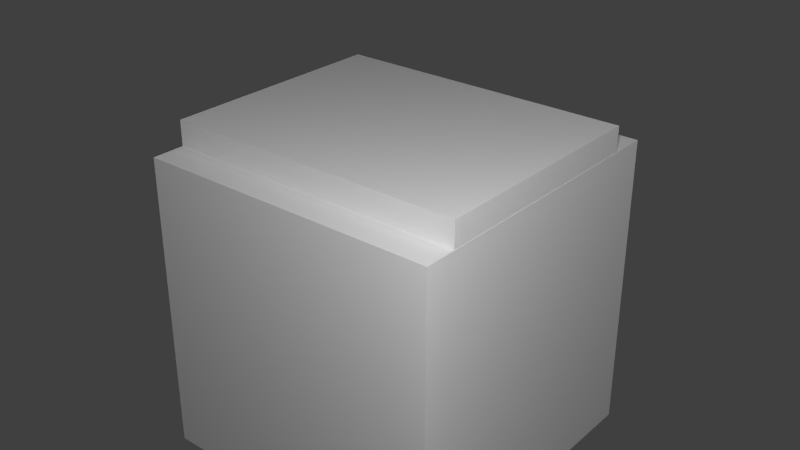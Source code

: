 # Source: transformatorCase.blend  (saved by Blender 2.76.0; exported with 4.5.12 LTS)
import bpy
from mathutils import Matrix  # noqa: F401  (used for matrix-valued properties, if any)

bpy.ops.wm.read_factory_settings(use_empty=True)
scene = bpy.context.scene
scene.name = 'Scene'

# ---- collections
col_collection_1 = bpy.data.collections.new('Collection 1'); scene.collection.children.link(col_collection_1)

# ---- materials (node trees are filled in below, after node groups)
mat_material_001 = bpy.data.materials.new('Material.001')
mat_material_001.alpha_threshold = 0.0
mat_material_001.use_transparent_shadow = False
mat_material_001.roughness = 0.5
mat_material = bpy.data.materials.new('Material')
mat_material.alpha_threshold = 0.0
mat_material.use_transparent_shadow = False
mat_material.roughness = 0.5
mat_material.line_color = (0.0, 0.0, 0.0, 1.0)

# ---- material node trees

# ---- world
world_world = bpy.data.worlds.new('World'); scene.world = world_world
world_world.color = (0.05088, 0.05088, 0.05088)
world_world.use_sun_shadow = False
world_world.sun_shadow_jitter_overblur = 0.0
world_world.cycles.sampling_method = 'NONE'
world_world.cycles.sample_map_resolution = 256

# ---- lights
light_point_001 = bpy.data.lights.new('Point.001', 'POINT')
light_point_001.transmission_factor = 0.0
light_point_001.energy = 100.0
light_point_001.shadow_buffer_clip_start = 0.5
light_point_001.shadow_soft_size = 0.1
light_point_001.shadow_maximum_resolution = 0.006
light_point_001.use_absolute_resolution = True
light_point_001.cycles.use_multiple_importance_sampling = False
light_point = bpy.data.lights.new('Point', 'POINT')
light_point.transmission_factor = 0.0
light_point.energy = 100.0
light_point.shadow_buffer_clip_start = 0.5
light_point.shadow_soft_size = 0.1
light_point.shadow_maximum_resolution = 0.006
light_point.use_absolute_resolution = True
light_point.cycles.use_multiple_importance_sampling = False
light_lamp = bpy.data.lights.new('Lamp', 'POINT')
light_lamp.transmission_factor = 0.0
light_lamp.cutoff_distance = 30.0
light_lamp.energy = 100.0
light_lamp.shadow_buffer_clip_start = 1.001
light_lamp.shadow_soft_size = 0.1
light_lamp.shadow_maximum_resolution = 0.006
light_lamp.use_absolute_resolution = True
light_lamp.cycles.use_multiple_importance_sampling = False

# ---- meshes
me_doorl = bpy.data.meshes.new('DoorL')
me_doorl.from_pydata([(-0.06276, -0.1281, -0.0621), (-0.06276, -0.1281, 0.06219), (-0.06276, -0.004126, -0.0621), (-0.06276, -0.004126, 0.06219), (7.581e-07, -0.06533, -0.0621), (7.581e-07, -0.06533, 0.06219), (7.581e-07, 0.05867, -0.0621), (7.581e-07, 0.05867, 0.06219)], [], [(0, 1, 3, 2), (2, 3, 7, 6), (6, 7, 5, 4), (4, 5, 1, 0), (2, 6, 4, 0), (7, 3, 1, 5)])
_uv = me_doorl.uv_layers.new(name='UVMap')
_uv.uv.foreach_set('vector', [0.007812, 0.9297, 0.007812, 0.9922, 0.07031, 0.9922, 0.07031, 0.9297, 0.007812, 0.2969, 0.007812, 0.6094, 0.1641, 0.6094, 0.1641, 0.2969, 0.07031, 0.9297, 0.07031, 0.9922, 0.007812, 0.9922, 0.007812, 0.9297, 0.3359, 0.2969, 0.3359, 0.6094, 0.1797, 0.6094, 0.1797, 0.2969, 0.007812, 0.9609, 0.03906, 0.9922, 0.03906, 0.9297, 0.007812, 0.8984, 0.03906, 0.9922, 0.007812, 0.9609, 0.007812, 0.8984, 0.03906, 0.9297])
me_doorl.use_remesh_preserve_volume = False
me_doorl.use_remesh_preserve_attributes = False
me_doorl.use_mirror_vertex_groups = False
me_doorl.update()
me_doorr = bpy.data.meshes.new('DoorR')
me_doorr.from_pydata([(-0.06276, -0.1281, -0.0621), (-0.06276, -0.1281, 0.06219), (-0.06276, -0.004126, -0.0621), (-0.06276, -0.004126, 0.06219), (7.581e-07, -0.06533, -0.0621), (7.581e-07, -0.06533, 0.06219), (7.581e-07, 0.05867, -0.0621), (7.581e-07, 0.05867, 0.06219)], [], [(0, 1, 3, 2), (2, 3, 7, 6), (6, 7, 5, 4), (4, 5, 1, 0), (2, 6, 4, 0), (7, 3, 1, 5)])
_uv = me_doorr.uv_layers.new(name='UVMap')
_uv.uv.foreach_set('vector', [0.007812, 0.9297, 0.007812, 0.9922, 0.07031, 0.9922, 0.07031, 0.9297, 0.1641, 0.2969, 0.1641, 0.6094, 0.007812, 0.6094, 0.007812, 0.2969, 0.07031, 0.9297, 0.07031, 0.9922, 0.007812, 0.9922, 0.007812, 0.9297, 0.1797, 0.2969, 0.1797, 0.6094, 0.3359, 0.6094, 0.3359, 0.2969, 0.007812, 0.9609, 0.03906, 0.9922, 0.03906, 0.9297, 0.007812, 0.8984, 0.03906, 0.9922, 0.007812, 0.9609, 0.007812, 0.8984, 0.03906, 0.9375])
me_doorr.use_remesh_preserve_volume = False
me_doorr.use_remesh_preserve_attributes = False
me_doorr.use_mirror_vertex_groups = False
me_doorr.update()
me_case = bpy.data.meshes.new('Case')
me_case.from_pydata([(0.4999, -0.25, -0.1875), (0.4999, 0.25, -0.1875), (0.4999, 0.25, -0.124), (0.4999, -0.25, -0.124), (0.4999, -0.25, -0.5), (0.4999, 0.25, -0.5), (-0.5005, -0.25, -0.4985), (-0.5005, 0.25, -0.4985), (-0.5005, -0.25, -0.186), (-0.5005, 0.25, -0.186), (-0.5005, -0.25, -0.124), (-0.5005, 0.25, -0.124), (-0.4992, -0.3783, -0.4981), (-0.4992, -0.3783, 0.5829), (-0.4992, 0.3783, -0.4981), (-0.4992, 0.3783, 0.5829), (0.4992, -0.3783, -0.4981), (0.4992, -0.3783, 0.5829), (0.4992, 0.3783, -0.4981), (0.4992, 0.3783, 0.5829), (-0.4899, 0.3783, 0.5729), (-0.4899, 0.3783, -0.4881), (0.4899, 0.3783, -0.4881), (0.4899, 0.3783, 0.5729), (-0.4899, -0.3461, 0.5729), (-0.4899, -0.3461, -0.4881), (0.4899, -0.3461, -0.4881), (0.4899, -0.3461, 0.5729)], [], [(0, 1, 2, 3), (1, 0, 4, 5), (8, 9, 7, 6), (9, 8, 10, 11), (12, 13, 15, 14), (15, 19, 23, 20), (18, 19, 17, 16), (16, 17, 13, 12), (14, 18, 16, 12), (19, 15, 13, 17), (22, 21, 25, 26), (14, 15, 20, 21), (19, 18, 22, 23), (18, 14, 21, 22), (25, 24, 27, 26), (20, 23, 27, 24), (21, 20, 24, 25), (23, 22, 26, 27)])
_uv = me_case.uv_layers.new(name='UVMap')
_uv.uv.foreach_set('vector', [0.0, 0.6562, 0.25, 0.6562, 0.25, 0.625, 0.0, 0.625, 0.25, 0.8438, 0.0, 0.8438, 0.0, 0.6875, 0.25, 0.6875, 0.0, 0.8438, 0.25, 0.8438, 0.25, 0.6875, 0.0, 0.6875, 0.25, 0.6875, 0.0, 0.6875, 0.0, 0.6562, 0.25, 0.6562, 0.2578, 0.6328, 0.2578, 0.9062, 0.4453, 0.9062, 0.4453, 0.6328, 0.01562, 0.9922, 0.01562, 0.9609, 0.007812, 0.9609, 0.007812, 0.9922, 0.4453, 0.6328, 0.4453, 0.9062, 0.2578, 0.9062, 0.2578, 0.6328, 0.5078, 0.6328, 0.5078, 0.9062, 0.2578, 0.9062, 0.2578, 0.6328, 0.0, 0.875, 0.125, 0.875, 0.125, 1.0, 0.0, 1.0, 0.5078, 0.9062, 0.2578, 0.9062, 0.2578, 0.7188, 0.5078, 0.7188, 0.7266, 0.5234, 0.9766, 0.5234, 0.9766, 0.7109, 0.7266, 0.7109, 0.007812, 0.9609, 0.007812, 0.9922, 0.01562, 0.9922, 0.01562, 0.9609, 0.01562, 0.9922, 0.01562, 0.9609, 0.007812, 0.9609, 0.007812, 0.9922, 0.007812, 0.9609, 0.007812, 0.9922, 0.01562, 0.9922, 0.01562, 0.9609, 0.7266, 0.7266, 0.7266, 0.9922, 0.9766, 0.9922, 0.9766, 0.7266, 0.7266, 0.5078, 0.9766, 0.5078, 0.9766, 0.3203, 0.7266, 0.3203, 0.7109, 0.7266, 0.7109, 0.9922, 0.5234, 0.9922, 0.5234, 0.7266, 0.7109, 0.9922, 0.7109, 0.7266, 0.5234, 0.7266, 0.5234, 0.9922])
me_case.materials.append(mat_material_001)
me_case.use_remesh_preserve_volume = False
me_case.use_remesh_preserve_attributes = False
me_case.use_mirror_vertex_groups = False
me_case.update()
me_cube = bpy.data.meshes.new('Cube')
me_cube.from_pydata([(0.5, 0.5, 0.0), (0.5, -0.5, 0.0), (-0.5, -0.5, 0.0), (-0.5, 0.5, 0.0), (0.5, 0.5, 1.0), (0.5, -0.5, 1.0), (-0.5, -0.5, 1.0), (-0.5, 0.5, 1.0)], [], [(0, 1, 2, 3), (4, 7, 6, 5), (0, 4, 5, 1), (1, 5, 6, 2), (2, 6, 7, 3), (4, 0, 3, 7)])
me_cube.materials.append(mat_material)
me_cube.use_remesh_preserve_volume = False
me_cube.use_remesh_preserve_attributes = False
me_cube.use_mirror_vertex_groups = False
me_cube.update()
me_main_001 = bpy.data.meshes.new('main.001')
me_main_001.from_pydata([(-0.5, -0.25, -0.5), (-0.5, 0.25, -0.5), (0.5, 0.25, -0.5), (0.5, -0.25, -0.5), (-0.4725, -0.2205, -0.1575), (-0.4725, 0.2205, -0.1575), (0.4725, 0.2205, -0.1575), (0.4725, -0.2205, -0.1575), (-0.5, -0.25, -0.1875), (-0.5, 0.25, -0.1875), (0.5, 0.25, -0.1875), (0.5, -0.25, -0.1875), (-0.4725, -0.2205, -0.252), (-0.4725, 0.2205, -0.252), (0.4725, 0.2205, -0.252), (0.4725, -0.2205, -0.252), (0.04065, -0.1472, -0.248), (0.04065, -0.1472, -0.155), (0.04065, 0.02324, -0.248), (0.04065, 0.02324, -0.155), (0.09964, -0.1472, -0.248), (0.09964, -0.1472, -0.155), (0.09964, 0.02324, -0.248), (0.09964, 0.02324, -0.155), (0.251, -0.496, -0.3363), (-0.0554, -0.03549, -0.2295), (-0.1554, -0.03549, -0.2295), (-0.0554, -0.04135, -0.2154), (-0.1554, -0.04135, -0.2154), (-0.0554, -0.05549, -0.2095), (-0.1554, -0.05549, -0.2095), (-0.0554, -0.06963, -0.2154), (-0.1554, -0.06963, -0.2154), (-0.0554, -0.07549, -0.2295), (-0.1554, -0.07549, -0.2295), (-0.0554, -0.06963, -0.2437), (-0.1554, -0.06963, -0.2437), (-0.0554, -0.05549, -0.2495), (-0.1554, -0.05549, -0.2495), (-0.0554, -0.04135, -0.2437), (-0.1554, -0.04135, -0.2437), (-0.1736, -0.06115, -0.2352), (-0.0186, -0.04984, -0.2239), (-0.1736, -0.04984, -0.2352), (-0.0186, -0.06115, -0.2239), (-0.186, -0.06115, -0.2239), (-0.031, -0.06115, -0.2352), (-0.186, -0.04984, -0.2239), (-0.031, -0.04984, -0.2352), (-0.1736, -0.06115, -0.2843), (-0.1736, -0.04984, -0.2843), (-0.186, -0.04984, -0.273), (-0.186, -0.06115, -0.273), (-0.0186, -0.06115, -0.273), (-0.031, -0.06115, -0.2843), (-0.0186, -0.04984, -0.273), (-0.031, -0.04984, -0.2843), (-0.08755, 0.1188, -0.0558), (-0.05605, 0.1104, -0.0558), (-0.08755, 0.1258, -0.2488), (-0.08755, 0.1258, -0.062), (-0.05255, 0.1164, -0.2488), (-0.05255, 0.1164, -0.062), (-0.02693, 0.0908, -0.2488), (-0.02693, 0.0908, -0.062), (-0.01755, 0.0558, -0.2488), (-0.01755, 0.0558, -0.062), (-0.02693, 0.0208, -0.2488), (-0.02693, 0.0208, -0.062), (-0.05255, -0.004822, -0.2488), (-0.05255, -0.004822, -0.062), (-0.08755, -0.0142, -0.2488), (-0.08755, -0.0142, -0.062), (-0.1226, -0.004822, -0.2488), (-0.1226, -0.004822, -0.062), (-0.1482, 0.0208, -0.2488), (-0.1482, 0.0208, -0.062), (-0.1576, 0.0558, -0.2488), (-0.1576, 0.0558, -0.062), (-0.1482, 0.0908, -0.2488), (-0.1482, 0.0908, -0.062), (-0.1226, 0.1164, -0.2488), (-0.1226, 0.1164, -0.062), (-0.03299, 0.0873, -0.0558), (-0.02455, 0.0558, -0.0558), (-0.03299, 0.0243, -0.0558), (-0.05605, 0.00124, -0.0558), (-0.08755, -0.0072, -0.0558), (-0.1191, 0.00124, -0.0558), (-0.1421, 0.0243, -0.0558), (-0.1506, 0.0558, -0.0558), (-0.1421, 0.0873, -0.0558), (-0.1191, 0.1104, -0.0558), (-0.1566, 0.1043, -0.2449), (-0.1566, 0.1043, -0.1519), (-0.2728, 0.1043, -0.2449), (-0.2728, 0.1043, -0.1519), (-0.1566, 0.1632, -0.2449), (-0.1566, 0.1632, -0.1519), (-0.2728, 0.1632, -0.2449), (-0.2728, 0.1632, -0.1519)], [], [(8, 9, 1, 0), (9, 10, 2, 1), (10, 11, 3, 2), (11, 8, 0, 3), (0, 1, 2, 3), (6, 5, 13, 14), (4, 5, 9, 8), (5, 6, 10, 9), (6, 7, 11, 10), (7, 4, 8, 11), (15, 14, 13, 12), (7, 6, 14, 15), (5, 4, 12, 13), (4, 7, 15, 12), (17, 19, 18, 16), (19, 23, 22, 18), (23, 21, 20, 22), (21, 17, 16, 20), (16, 18, 22, 20), (21, 23, 19, 17), (25, 26, 28, 27), (27, 28, 30, 29), (29, 30, 32, 31), (31, 32, 34, 33), (33, 34, 36, 35), (35, 36, 38, 37), (28, 26, 40, 38, 36, 34, 32, 30), (39, 40, 26, 25), (37, 38, 40, 39), (25, 27, 29, 31, 33, 35, 37, 39), (42, 48, 56, 55), (43, 47, 51, 50), (48, 42, 47, 43), (42, 44, 45, 47), (44, 46, 41, 45), (46, 48, 43, 41), (52, 49, 50, 51), (41, 43, 50, 49), (45, 41, 49, 52), (47, 45, 52, 51), (53, 55, 56, 54), (44, 42, 55, 53), (46, 44, 53, 54), (48, 46, 54, 56), (60, 82, 92, 57), (59, 60, 62, 61), (64, 62, 58, 83), (61, 62, 64, 63), (68, 66, 84, 85), (63, 64, 66, 65), (72, 70, 86, 87), (65, 66, 68, 67), (76, 74, 88, 89), (67, 68, 70, 69), (80, 78, 90, 91), (69, 70, 72, 71), (66, 64, 83, 84), (71, 72, 74, 73), (70, 68, 85, 86), (73, 74, 76, 75), (74, 72, 87, 88), (75, 76, 78, 77), (62, 60, 57, 58), (58, 57, 92, 91, 90, 89, 88, 87, 86, 85, 84, 83), (77, 78, 80, 79), (78, 76, 89, 90), (81, 82, 60, 59), (79, 80, 82, 81), (82, 80, 91, 92), (59, 61, 63, 65, 67, 69, 71, 73, 75, 77, 79, 81), (94, 96, 95, 93), (96, 100, 99, 95), (100, 98, 97, 99), (98, 94, 93, 97), (93, 95, 99, 97), (98, 100, 96, 94)])
_uv = me_main_001.uv_layers.new(name='UVMap')
_uv.uv.foreach_set('vector', [0.09375, 0.4688, 0.3438, 0.4688, 0.3438, 0.3125, 0.09375, 0.3125, 0.5, 0.3438, 1.0, 0.3438, 1.0, 0.1875, 0.5, 0.1875, 0.3438, 0.4688, 0.09375, 0.4688, 0.09375, 0.3125, 0.3438, 0.3125, 1.0, 0.1562, 0.5, 0.1562, 0.5, 0.0, 1.0, 0.0, 0.5, 0.0, 0.5, 0.1875, 1.0, 0.1875, 1.0, 0.0, 1.0, 1.0, 0.5, 1.0, 0.5, 0.9375, 1.0, 0.9375, 0.625, 0.5625, 0.875, 0.5625, 0.875, 0.5938, 0.625, 0.5938, 0.4688, 0.5, 0.9688, 0.5, 0.9688, 0.5312, 0.4688, 0.5312, 0.875, 0.6562, 0.625, 0.6562, 0.625, 0.625, 0.875, 0.625, 0.9688, 0.5, 0.4688, 0.5, 0.4688, 0.5312, 0.9688, 0.5312, 0.4844, 0.01562, 0.4844, 0.2344, 0.01562, 0.2344, 0.01562, 0.01562, 0.75, 0.9375, 1.0, 0.9375, 1.0, 1.0, 0.75, 1.0, 1.0, 0.9375, 0.75, 0.9375, 0.75, 1.0, 1.0, 1.0, 0.5, 0.9375, 1.0, 0.9375, 1.0, 1.0, 0.5, 1.0, 0.9141, 0.8047, 1.0, 0.8047, 1.0, 0.7578, 0.9141, 0.7578, 0.9062, 0.9062, 0.9375, 0.9062, 0.9375, 0.8594, 0.9062, 0.8594, 1.0, 0.8047, 0.9141, 0.8047, 0.9141, 0.7578, 1.0, 0.7578, 0.9375, 0.9062, 0.9062, 0.9062, 0.9062, 0.8594, 0.9375, 0.8594, 0.9688, 0.8203, 0.9688, 0.9062, 1.0, 0.9062, 1.0, 0.8203, 1.0, 0.8203, 1.0, 0.9062, 0.9688, 0.9062, 0.9688, 0.8203, 0.75, 0.75, 0.6953, 0.75, 0.6953, 0.7578, 0.75, 0.7578, 0.75, 0.7891, 0.6953, 0.7891, 0.6953, 0.7812, 0.75, 0.7812, 0.75, 0.7812, 0.6953, 0.7812, 0.6953, 0.7734, 0.75, 0.7734, 0.75, 0.7734, 0.6953, 0.7734, 0.6953, 0.7656, 0.75, 0.7656, 0.75, 0.7656, 0.6953, 0.7656, 0.6953, 0.7578, 0.75, 0.7578, 0.75, 0.7891, 0.6953, 0.7891, 0.6953, 0.7969, 0.75, 0.7969, 0.75, 0.7266, 0.75, 0.7188, 0.75, 0.7109, 0.7422, 0.7109, 0.7344, 0.7109, 0.7344, 0.7188, 0.7344, 0.7266, 0.7422, 0.7266, 0.75, 0.7422, 0.6953, 0.7422, 0.6953, 0.75, 0.75, 0.75, 0.75, 0.7969, 0.6953, 0.7969, 0.6953, 0.8047, 0.75, 0.8047, 0.75, 0.7188, 0.75, 0.7266, 0.7422, 0.7266, 0.7344, 0.7266, 0.7344, 0.7188, 0.7344, 0.7109, 0.7422, 0.7109, 0.75, 0.7109, 0.6562, 0.7734, 0.6484, 0.7656, 0.6484, 0.7422, 0.6562, 0.75, 0.5781, 0.7656, 0.5703, 0.7734, 0.5703, 0.75, 0.5781, 0.7422, 0.6484, 0.7656, 0.6562, 0.7734, 0.5703, 0.7734, 0.5781, 0.7656, 0.6562, 0.7266, 0.6562, 0.7188, 0.5703, 0.7188, 0.5703, 0.7266, 0.6562, 0.7734, 0.6484, 0.7656, 0.5781, 0.7656, 0.5703, 0.7734, 0.6562, 0.7266, 0.6562, 0.7344, 0.5859, 0.7344, 0.5859, 0.7266, 0.5703, 0.7266, 0.5781, 0.7266, 0.5781, 0.7344, 0.5703, 0.7344, 0.5781, 0.7656, 0.5859, 0.7656, 0.5859, 0.7422, 0.5781, 0.7422, 0.5703, 0.7734, 0.5781, 0.7656, 0.5781, 0.7422, 0.5703, 0.75, 0.5938, 0.7656, 0.5859, 0.7656, 0.5859, 0.7422, 0.5938, 0.7422, 0.5781, 0.7266, 0.5781, 0.7344, 0.5703, 0.7344, 0.5703, 0.7266, 0.5938, 0.7656, 0.6016, 0.7656, 0.6016, 0.7422, 0.5938, 0.7422, 0.6484, 0.7656, 0.6562, 0.7734, 0.6562, 0.75, 0.6484, 0.7422, 0.6094, 0.7656, 0.6016, 0.7656, 0.6016, 0.7422, 0.6094, 0.7422, 0.9562, 0.6879, 0.9387, 0.6832, 0.9405, 0.6802, 0.9562, 0.6844, 0.7969, 0.7109, 0.7969, 0.8047, 0.8125, 0.8047, 0.8125, 0.7109, 0.9865, 0.6704, 0.9737, 0.6832, 0.972, 0.6802, 0.9835, 0.6687, 0.8125, 0.7109, 0.8125, 0.8047, 0.8281, 0.8047, 0.8281, 0.7109, 0.9865, 0.6354, 0.9912, 0.6529, 0.9877, 0.6529, 0.9835, 0.6371, 0.875, 0.7109, 0.875, 0.8047, 0.8594, 0.8047, 0.8594, 0.7109, 0.9562, 0.6179, 0.9737, 0.6226, 0.972, 0.6256, 0.9562, 0.6214, 0.8594, 0.7109, 0.8594, 0.8047, 0.8438, 0.8047, 0.8438, 0.7109, 0.9259, 0.6354, 0.9387, 0.6226, 0.9405, 0.6256, 0.9289, 0.6371, 0.8438, 0.7109, 0.8438, 0.8047, 0.8281, 0.8047, 0.8281, 0.7109, 0.9259, 0.6704, 0.9212, 0.6529, 0.9247, 0.6529, 0.9289, 0.6686, 0.8125, 0.7109, 0.8125, 0.8047, 0.7969, 0.8047, 0.7969, 0.7109, 0.9912, 0.6529, 0.9865, 0.6704, 0.9835, 0.6687, 0.9877, 0.6529, 0.7969, 0.7109, 0.7969, 0.8047, 0.7812, 0.8047, 0.7812, 0.7109, 0.9737, 0.6226, 0.9865, 0.6354, 0.9835, 0.6371, 0.972, 0.6256, 0.7812, 0.7109, 0.7812, 0.8047, 0.7656, 0.8047, 0.7656, 0.7109, 0.9387, 0.6226, 0.9562, 0.6179, 0.9562, 0.6214, 0.9405, 0.6256, 0.8438, 0.7109, 0.8438, 0.8047, 0.8594, 0.8047, 0.8594, 0.7109, 0.9737, 0.6832, 0.9562, 0.6879, 0.9562, 0.6844, 0.972, 0.6802, 0.972, 0.6802, 0.9562, 0.6844, 0.9405, 0.6802, 0.9289, 0.6686, 0.9247, 0.6529, 0.9289, 0.6371, 0.9405, 0.6256, 0.9562, 0.6214, 0.972, 0.6256, 0.9835, 0.6371, 0.9877, 0.6529, 0.9835, 0.6687, 0.8594, 0.7109, 0.8594, 0.8047, 0.875, 0.8047, 0.875, 0.7109, 0.9212, 0.6529, 0.9259, 0.6354, 0.9289, 0.6371, 0.9247, 0.6529, 0.7812, 0.7109, 0.7812, 0.8047, 0.7969, 0.8047, 0.7969, 0.7109, 0.875, 0.7109, 0.875, 0.8047, 0.8906, 0.8047, 0.8906, 0.7109, 0.9387, 0.6832, 0.9259, 0.6704, 0.9289, 0.6686, 0.9405, 0.6802, 0.2062, 0.9379, 0.2237, 0.9332, 0.2365, 0.9204, 0.2412, 0.9029, 0.2365, 0.8854, 0.2237, 0.8726, 0.2062, 0.8679, 0.1887, 0.8726, 0.1759, 0.8854, 0.1712, 0.9029, 0.1759, 0.9204, 0.1887, 0.9332, 0.8828, 0.9062, 0.8281, 0.9062, 0.8281, 0.8594, 0.8828, 0.8594, 0.7812, 0.9062, 0.8125, 0.9062, 0.8125, 0.8594, 0.7812, 0.8594, 0.8281, 0.9062, 0.8828, 0.9062, 0.8828, 0.8594, 0.8281, 0.8594, 0.8125, 0.9062, 0.7812, 0.9062, 0.7812, 0.8594, 0.8125, 0.8594, 0.7656, 0.875, 0.7109, 0.875, 0.7109, 0.9062, 0.7656, 0.9062, 0.7656, 0.9062, 0.7109, 0.9062, 0.7109, 0.875, 0.7656, 0.875])
me_main_001.use_remesh_preserve_volume = False
me_main_001.use_remesh_preserve_attributes = False
me_main_001.use_mirror_vertex_groups = False
me_main_001.update()
me_fero_001 = bpy.data.meshes.new('fero.001')
me_fero_001.from_pydata([(-0.375, -0.0625, -0.4405), (-0.375, 0.0625, -0.4405), (0.375, 0.0625, -0.4405), (0.375, -0.0625, -0.4405), (-0.375, -0.0625, 0.4375), (-0.375, 0.0625, 0.4375), (0.375, 0.0625, 0.4375), (0.375, -0.0625, 0.4375), (-0.25, -0.0625, -0.3155), (-0.25, 0.0625, -0.3155), (0.25, 0.0625, -0.3155), (0.25, -0.0625, -0.3155), (-0.25, -0.0625, 0.3125), (-0.25, 0.0625, 0.3125), (0.25, 0.0625, 0.3125), (0.25, -0.0625, 0.3125)], [], [(4, 5, 1, 0), (14, 10, 11, 15), (6, 7, 3, 2), (12, 8, 9, 13), (0, 1, 2, 3), (7, 6, 5, 4), (8, 11, 10, 9), (15, 12, 13, 14), (13, 5, 6, 14), (14, 6, 2, 10), (10, 2, 1, 9), (8, 12, 4, 0), (5, 13, 9, 1), (0, 3, 11, 8), (7, 4, 12, 15), (15, 11, 3, 7)])
me_fero_001.use_remesh_preserve_volume = False
me_fero_001.use_remesh_preserve_attributes = False
me_fero_001.use_mirror_vertex_groups = False
me_fero_001.update()

# ---- objects
ob_doorl = bpy.data.objects.new('DoorL', me_doorl)
ob_doorr = bpy.data.objects.new('DoorR', me_doorr)
ob_case = bpy.data.objects.new('Case', me_case)
ob_point_001 = bpy.data.objects.new('Point.001', light_point_001)
ob_point = bpy.data.objects.new('Point', light_point)
ob_minecraft_block = bpy.data.objects.new('Minecraft Block', me_cube)
ob_lamp = bpy.data.objects.new('Lamp', light_lamp)
ob_main = bpy.data.objects.new('main', me_main_001)
ob_fero = bpy.data.objects.new('fero', me_fero_001)

# ---- transforms, parenting, visibility, modifiers, constraints
ob_doorl.location = (-0.4994, -0.3862, 0.042)
ob_doorl.rotation_euler = (0.0, -0.0, 3.126)
ob_doorl.scale = (7.95, 0.12, 8.697)
ob_doorl.lineart.crease_threshold = 0.0
ob_doorr.location = (0.0, -0.3862, 0.042)
ob_doorr.rotation_euler = (0.0, -0.0, 3.126)
ob_doorr.scale = (7.95, 0.12, 8.697)
ob_doorr.lineart.crease_threshold = 0.0
ob_case.location = (0.0, 0.0, 0.0)
ob_case.rotation_euler = (0.0, -0.0, 3.142)
ob_case.lineart.crease_threshold = 0.0
ob_point_001.location = (-1.642, 1.15, -0.7251)
ob_point_001.lineart.crease_threshold = 0.0
ob_point.location = (1.354, -1.362, 1.556)
ob_point.lineart.crease_threshold = 0.0
ob_minecraft_block.location = (0.0, 0.0, -0.5)
ob_minecraft_block.lock_location = (True, True, True)
ob_minecraft_block.lock_rotation = (True, True, True)
ob_minecraft_block.lock_rotations_4d = False
ob_minecraft_block.lock_scale = (True, True, True)
ob_minecraft_block.empty_display_type = 'ARROWS'
ob_minecraft_block.hide_viewport = True
ob_minecraft_block.display_type = 'WIRE'
ob_minecraft_block.lineart.crease_threshold = 0.0
ob_lamp.location = (4.076, 1.005, 5.904)
ob_lamp.rotation_euler = (0.6503, 0.05522, 1.866)
ob_lamp.lock_rotations_4d = False
ob_lamp.empty_display_type = 'ARROWS'
ob_lamp.color = (0.0, 0.0, 0.0, 0.0)
ob_lamp.hide_viewport = True
ob_lamp.hide_select = True
ob_lamp.lineart.crease_threshold = 0.0
ob_main.location = (0.0, 0.0, 0.0)
ob_main.lineart.crease_threshold = 0.0
ob_fero.location = (0.0, 0.0, 0.0)
ob_fero.lineart.crease_threshold = 0.0

# ---- collection membership
col_collection_1.objects.link(ob_doorl)
col_collection_1.objects.link(ob_doorr)
col_collection_1.objects.link(ob_case)
col_collection_1.objects.link(ob_point_001)
col_collection_1.objects.link(ob_point)
col_collection_1.objects.link(ob_minecraft_block)
col_collection_1.objects.link(ob_lamp)
col_collection_1.objects.link(ob_main)
col_collection_1.objects.link(ob_fero)

# ---- scene / render settings (as saved in the file)
scene.frame_start = 1; scene.frame_end = 250; scene.frame_set(10)
scene.render.engine = 'BLENDER_EEVEE_NEXT'
scene.render.image_settings.color_mode = 'RGB'
scene.render.image_settings.compression = 90
scene.render.resolution_percentage = 50
scene.render.dither_intensity = 0.0
scene.render.bake_margin = 2
scene.cycles.use_denoising = False
scene.cycles.samples = 10
scene.cycles.sampling_pattern = 'TABULATED_SOBOL'
scene.cycles.light_sampling_threshold = 0.0
scene.cycles.use_adaptive_sampling = False
scene.cycles.use_light_tree = False
scene.cycles.blur_glossy = 0.0
scene.cycles.volume_bounces = 1
scene.cycles.pixel_filter_type = 'GAUSSIAN'
scene.cycles.sample_clamp_indirect = 0.0
scene.view_settings.view_transform = 'Standard'
bpy.context.view_layer.update()

# ---- added for rendering (the .blend has no active camera): camera
cam_auto = bpy.data.cameras.new('AutoCamera')
cam_auto.lens = 50.0
cam_auto.sensor_width = 36.0
cam_auto.clip_end = 1000.0
ob_auto_camera = bpy.data.objects.new('AutoCamera', cam_auto)
scene.collection.objects.link(ob_auto_camera)
ob_auto_camera.location = (1.90787, -2.28915, 1.7761)
ob_auto_camera.rotation_euler = (1.09748, -7.21219e-08, 0.694738)
scene.camera = ob_auto_camera
bpy.context.view_layer.update()
